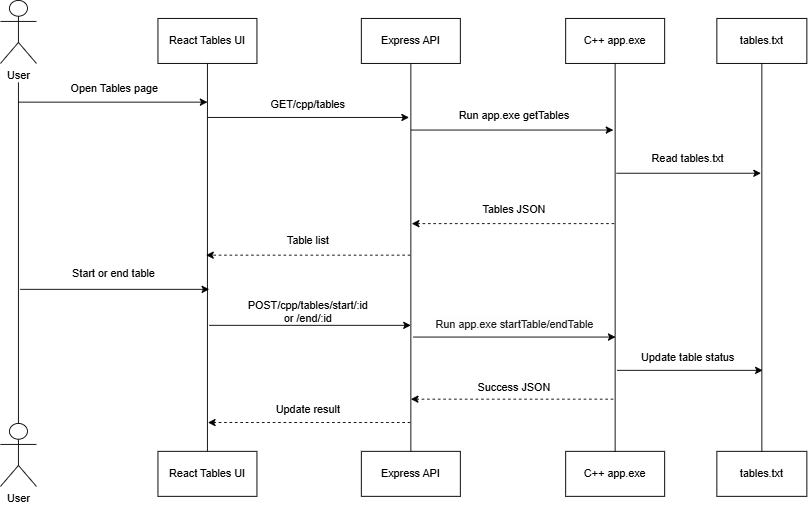

The diagram above was exported from draw.io. Its source (the exported page's mxGraphModel, read from the mxfile embedded in the PNG):
<mxGraphModel dx="1414" dy="811" grid="0" gridSize="10" guides="1" tooltips="1" connect="1" arrows="1" fold="1" page="1" pageScale="1" pageWidth="3300" pageHeight="4681" math="0" shadow="0">
  <root>
    <mxCell id="0" />
    <mxCell id="1" parent="0" />
    <mxCell id="8_-iWP10HyAodTRsx4Dn-1" parent="1" style="shape=umlActor;verticalLabelPosition=bottom;verticalAlign=top;html=1;" value="User" vertex="1">
      <mxGeometry height="70" width="40" x="594" y="322" as="geometry" />
    </mxCell>
    <mxCell id="8_-iWP10HyAodTRsx4Dn-2" parent="1" style="shape=umlActor;verticalLabelPosition=bottom;verticalAlign=top;html=1;" value="User" vertex="1">
      <mxGeometry height="70" width="40" x="594" y="792" as="geometry" />
    </mxCell>
    <mxCell id="8_-iWP10HyAodTRsx4Dn-3" edge="1" parent="1" source="8_-iWP10HyAodTRsx4Dn-2" style="endArrow=none;html=1;rounded=0;exitX=0.5;exitY=0;exitDx=0;exitDy=0;exitPerimeter=0;" value="">
      <mxGeometry height="50" relative="1" width="50" as="geometry">
        <mxPoint x="616" y="581" as="sourcePoint" />
        <mxPoint x="614" y="413" as="targetPoint" />
      </mxGeometry>
    </mxCell>
    <mxCell id="8_-iWP10HyAodTRsx4Dn-4" edge="1" parent="1" style="endArrow=classic;html=1;rounded=0;" value="">
      <mxGeometry height="50" relative="1" width="50" as="geometry">
        <mxPoint x="614" y="435" as="sourcePoint" />
        <mxPoint x="824" y="435" as="targetPoint" />
      </mxGeometry>
    </mxCell>
    <mxCell id="8_-iWP10HyAodTRsx4Dn-5" parent="1" style="html=1;whiteSpace=wrap;" value="React Tables UI" vertex="1">
      <mxGeometry height="50" width="110" x="769" y="342" as="geometry" />
    </mxCell>
    <mxCell id="8_-iWP10HyAodTRsx4Dn-6" edge="1" parent="1" source="8_-iWP10HyAodTRsx4Dn-7" style="endArrow=none;html=1;rounded=0;entryX=0.5;entryY=1;entryDx=0;entryDy=0;exitX=0.5;exitY=0;exitDx=0;exitDy=0;" target="8_-iWP10HyAodTRsx4Dn-5" value="">
      <mxGeometry height="50" relative="1" width="50" as="geometry">
        <mxPoint x="827" y="594" as="sourcePoint" />
        <mxPoint x="901" y="393" as="targetPoint" />
      </mxGeometry>
    </mxCell>
    <mxCell id="8_-iWP10HyAodTRsx4Dn-7" parent="1" style="html=1;whiteSpace=wrap;" value="React Tables UI" vertex="1">
      <mxGeometry height="50" width="110" x="769" y="823" as="geometry" />
    </mxCell>
    <mxCell id="8_-iWP10HyAodTRsx4Dn-10" edge="1" parent="1" style="endArrow=classic;html=1;rounded=0;" value="">
      <mxGeometry height="50" relative="1" width="50" as="geometry">
        <mxPoint x="824" y="452" as="sourcePoint" />
        <mxPoint x="1048" y="452" as="targetPoint" />
      </mxGeometry>
    </mxCell>
    <mxCell id="8_-iWP10HyAodTRsx4Dn-11" parent="1" style="html=1;whiteSpace=wrap;" value="Express API" vertex="1">
      <mxGeometry height="50" width="110" x="995" y="342" as="geometry" />
    </mxCell>
    <mxCell id="8_-iWP10HyAodTRsx4Dn-12" edge="1" parent="1" source="8_-iWP10HyAodTRsx4Dn-13" style="endArrow=none;html=1;rounded=0;entryX=0.5;entryY=1;entryDx=0;entryDy=0;exitX=0.5;exitY=0;exitDx=0;exitDy=0;" target="8_-iWP10HyAodTRsx4Dn-11" value="">
      <mxGeometry height="50" relative="1" width="50" as="geometry">
        <mxPoint x="1017" y="639" as="sourcePoint" />
        <mxPoint x="901" y="393" as="targetPoint" />
      </mxGeometry>
    </mxCell>
    <mxCell id="8_-iWP10HyAodTRsx4Dn-13" parent="1" style="html=1;whiteSpace=wrap;" value="Express API" vertex="1">
      <mxGeometry height="50" width="110" x="995" y="823" as="geometry" />
    </mxCell>
    <mxCell id="8_-iWP10HyAodTRsx4Dn-14" edge="1" parent="1" style="endArrow=classic;html=1;rounded=0;dashed=1;" value="">
      <mxGeometry height="50" relative="1" width="50" as="geometry">
        <mxPoint x="1049.5" y="605" as="sourcePoint" />
        <mxPoint x="822.5" y="605" as="targetPoint" />
      </mxGeometry>
    </mxCell>
    <mxCell id="8_-iWP10HyAodTRsx4Dn-15" edge="1" parent="1" style="endArrow=classic;html=1;rounded=0;" value="">
      <mxGeometry height="50" relative="1" width="50" as="geometry">
        <mxPoint x="1050" y="466" as="sourcePoint" />
        <mxPoint x="1275" y="466" as="targetPoint" />
      </mxGeometry>
    </mxCell>
    <mxCell id="8_-iWP10HyAodTRsx4Dn-16" parent="1" style="html=1;whiteSpace=wrap;" value="C++ app.exe" vertex="1">
      <mxGeometry height="50" width="110" x="1222" y="342" as="geometry" />
    </mxCell>
    <mxCell id="8_-iWP10HyAodTRsx4Dn-17" parent="1" style="html=1;whiteSpace=wrap;" value="C++ app.exe" vertex="1">
      <mxGeometry height="50" width="110" x="1222" y="823" as="geometry" />
    </mxCell>
    <mxCell id="8_-iWP10HyAodTRsx4Dn-18" edge="1" parent="1" source="8_-iWP10HyAodTRsx4Dn-17" style="endArrow=none;html=1;rounded=0;exitX=0.5;exitY=0;exitDx=0;exitDy=0;entryX=0.5;entryY=1;entryDx=0;entryDy=0;" target="8_-iWP10HyAodTRsx4Dn-16" value="">
      <mxGeometry height="50" relative="1" width="50" as="geometry">
        <mxPoint x="1176" y="443" as="sourcePoint" />
        <mxPoint x="1226" y="393" as="targetPoint" />
      </mxGeometry>
    </mxCell>
    <mxCell id="8_-iWP10HyAodTRsx4Dn-19" edge="1" parent="1" style="endArrow=classic;html=1;rounded=0;dashed=1;" value="">
      <mxGeometry height="50" relative="1" width="50" as="geometry">
        <mxPoint x="1276" y="570" as="sourcePoint" />
        <mxPoint x="1051" y="570" as="targetPoint" />
      </mxGeometry>
    </mxCell>
    <mxCell id="8_-iWP10HyAodTRsx4Dn-23" edge="1" parent="1" style="endArrow=classic;html=1;rounded=0;" value="">
      <mxGeometry height="50" relative="1" width="50" as="geometry">
        <mxPoint x="1278.5" y="514" as="sourcePoint" />
        <mxPoint x="1439" y="514" as="targetPoint" />
      </mxGeometry>
    </mxCell>
    <mxCell id="8_-iWP10HyAodTRsx4Dn-25" parent="1" style="text;html=1;whiteSpace=wrap;strokeColor=none;fillColor=none;align=center;verticalAlign=middle;rounded=0;" value="Open Tables page" vertex="1">
      <mxGeometry height="30" width="150" x="646" y="405" as="geometry" />
    </mxCell>
    <mxCell id="8_-iWP10HyAodTRsx4Dn-26" parent="1" style="text;html=1;whiteSpace=wrap;strokeColor=none;fillColor=none;align=center;verticalAlign=middle;rounded=0;" value="Start or end table" vertex="1">
      <mxGeometry height="30" width="172" x="634" y="611" as="geometry" />
    </mxCell>
    <mxCell id="8_-iWP10HyAodTRsx4Dn-27" parent="1" style="text;html=1;whiteSpace=wrap;strokeColor=none;fillColor=none;align=center;verticalAlign=middle;rounded=0;" value="GET/cpp/tables" vertex="1">
      <mxGeometry height="30" width="150" x="861" y="423" as="geometry" />
    </mxCell>
    <mxCell id="8_-iWP10HyAodTRsx4Dn-28" parent="1" style="text;html=1;whiteSpace=wrap;strokeColor=none;fillColor=none;align=center;verticalAlign=middle;rounded=0;" value="Table list" vertex="1">
      <mxGeometry height="30" width="150" x="861" y="574" as="geometry" />
    </mxCell>
    <mxCell id="8_-iWP10HyAodTRsx4Dn-29" parent="1" style="text;html=1;whiteSpace=wrap;strokeColor=none;fillColor=none;align=center;verticalAlign=middle;rounded=0;" value="Run app.exe getTables" vertex="1">
      <mxGeometry height="30" width="210" x="1060" y="435" as="geometry" />
    </mxCell>
    <mxCell id="8_-iWP10HyAodTRsx4Dn-30" parent="1" style="text;html=1;whiteSpace=wrap;strokeColor=none;fillColor=none;align=center;verticalAlign=middle;rounded=0;" value="Tables JSON" vertex="1">
      <mxGeometry height="30" width="150" x="1090" y="540" as="geometry" />
    </mxCell>
    <mxCell id="8_-iWP10HyAodTRsx4Dn-31" parent="1" style="text;html=1;whiteSpace=wrap;strokeColor=none;fillColor=none;align=center;verticalAlign=middle;rounded=0;" value="Read tables.txt" vertex="1">
      <mxGeometry height="30" width="150" x="1283" y="483" as="geometry" />
    </mxCell>
    <mxCell id="oYg86xZN89uPt1c_u_ox-1" edge="1" parent="1" style="endArrow=classic;html=1;rounded=0;" value="">
      <mxGeometry height="50" relative="1" width="50" as="geometry">
        <mxPoint x="616" y="643" as="sourcePoint" />
        <mxPoint x="826" y="643" as="targetPoint" />
      </mxGeometry>
    </mxCell>
    <mxCell id="oYg86xZN89uPt1c_u_ox-3" edge="1" parent="1" style="endArrow=classic;html=1;rounded=0;dashed=1;" value="">
      <mxGeometry height="50" relative="1" width="50" as="geometry">
        <mxPoint x="1049.5" y="791" as="sourcePoint" />
        <mxPoint x="824.5" y="791" as="targetPoint" />
      </mxGeometry>
    </mxCell>
    <mxCell id="oYg86xZN89uPt1c_u_ox-4" parent="1" style="text;html=1;whiteSpace=wrap;strokeColor=none;fillColor=none;align=center;verticalAlign=middle;rounded=0;" value="Update result" vertex="1">
      <mxGeometry height="30" width="158" x="857" y="762" as="geometry" />
    </mxCell>
    <mxCell id="oYg86xZN89uPt1c_u_ox-5" edge="1" parent="1" style="endArrow=classic;html=1;rounded=0;" value="">
      <mxGeometry height="50" relative="1" width="50" as="geometry">
        <mxPoint x="826" y="683" as="sourcePoint" />
        <mxPoint x="1050" y="683" as="targetPoint" />
      </mxGeometry>
    </mxCell>
    <mxCell id="oYg86xZN89uPt1c_u_ox-6" parent="1" style="text;html=1;whiteSpace=wrap;strokeColor=none;fillColor=none;align=center;verticalAlign=middle;rounded=0;" value="POST/cpp/tables/start/:id&lt;div style=&quot;&quot;&gt;&lt;font&gt;&lt;/font&gt;&lt;/div&gt;&lt;div&gt;&lt;/div&gt;&lt;div&gt;or /end/:id&lt;/div&gt;" vertex="1">
      <mxGeometry height="32" width="168" x="852" y="652" as="geometry" />
    </mxCell>
    <mxCell id="oYg86xZN89uPt1c_u_ox-8" edge="1" parent="1" style="endArrow=classic;html=1;rounded=0;" value="">
      <mxGeometry height="50" relative="1" width="50" as="geometry">
        <mxPoint x="1052.5" y="696" as="sourcePoint" />
        <mxPoint x="1277.5" y="696" as="targetPoint" />
      </mxGeometry>
    </mxCell>
    <mxCell id="oYg86xZN89uPt1c_u_ox-9" parent="1" style="text;html=1;whiteSpace=wrap;strokeColor=none;fillColor=none;align=center;verticalAlign=middle;rounded=0;" value="&lt;div style=&quot;text-align: left;&quot;&gt;&lt;font color=&quot;#1a1c1f&quot;&gt;&lt;span style=&quot;text-wrap-mode: nowrap; background-color: oklab(0.22559 -0.00131416 -0.00642684 / 0.00784314);&quot;&gt;Run app.exe startTable/endTable&lt;/span&gt;&lt;/font&gt;&lt;/div&gt;" vertex="1">
      <mxGeometry height="27" width="223" x="1053.5" y="668" as="geometry" />
    </mxCell>
    <mxCell id="oYg86xZN89uPt1c_u_ox-10" edge="1" parent="1" style="endArrow=classic;html=1;rounded=0;dashed=1;" value="">
      <mxGeometry height="50" relative="1" width="50" as="geometry">
        <mxPoint x="1275" y="765" as="sourcePoint" />
        <mxPoint x="1050" y="765" as="targetPoint" />
      </mxGeometry>
    </mxCell>
    <mxCell id="oYg86xZN89uPt1c_u_ox-11" parent="1" style="text;html=1;whiteSpace=wrap;strokeColor=none;fillColor=none;align=center;verticalAlign=middle;rounded=0;" value="Success JSON" vertex="1">
      <mxGeometry height="30" width="150" x="1090" y="737" as="geometry" />
    </mxCell>
    <mxCell id="oYg86xZN89uPt1c_u_ox-12" edge="1" parent="1" style="endArrow=classic;html=1;rounded=0;" value="">
      <mxGeometry height="50" relative="1" width="50" as="geometry">
        <mxPoint x="1279" y="733" as="sourcePoint" />
        <mxPoint x="1441" y="733" as="targetPoint" />
      </mxGeometry>
    </mxCell>
    <mxCell id="oYg86xZN89uPt1c_u_ox-13" parent="1" style="text;html=1;whiteSpace=wrap;strokeColor=none;fillColor=none;align=center;verticalAlign=middle;rounded=0;" value="Update table status" vertex="1">
      <mxGeometry height="30" width="152" x="1282" y="704" as="geometry" />
    </mxCell>
    <mxCell id="oYg86xZN89uPt1c_u_ox-14" parent="1" style="html=1;whiteSpace=wrap;" value="tables.txt" vertex="1">
      <mxGeometry height="50" width="100" x="1390" y="342" as="geometry" />
    </mxCell>
    <mxCell id="oYg86xZN89uPt1c_u_ox-15" parent="1" style="html=1;whiteSpace=wrap;" value="tables.txt" vertex="1">
      <mxGeometry height="50" width="100" x="1390" y="823" as="geometry" />
    </mxCell>
    <mxCell id="oYg86xZN89uPt1c_u_ox-16" edge="1" parent="1" source="oYg86xZN89uPt1c_u_ox-15" style="endArrow=none;html=1;rounded=0;entryX=0.5;entryY=1;entryDx=0;entryDy=0;exitX=0.5;exitY=0;exitDx=0;exitDy=0;" target="oYg86xZN89uPt1c_u_ox-14" value="">
      <mxGeometry height="50" relative="1" width="50" as="geometry">
        <mxPoint x="1048" y="748" as="sourcePoint" />
        <mxPoint x="1098" y="698" as="targetPoint" />
      </mxGeometry>
    </mxCell>
  </root>
</mxGraphModel>